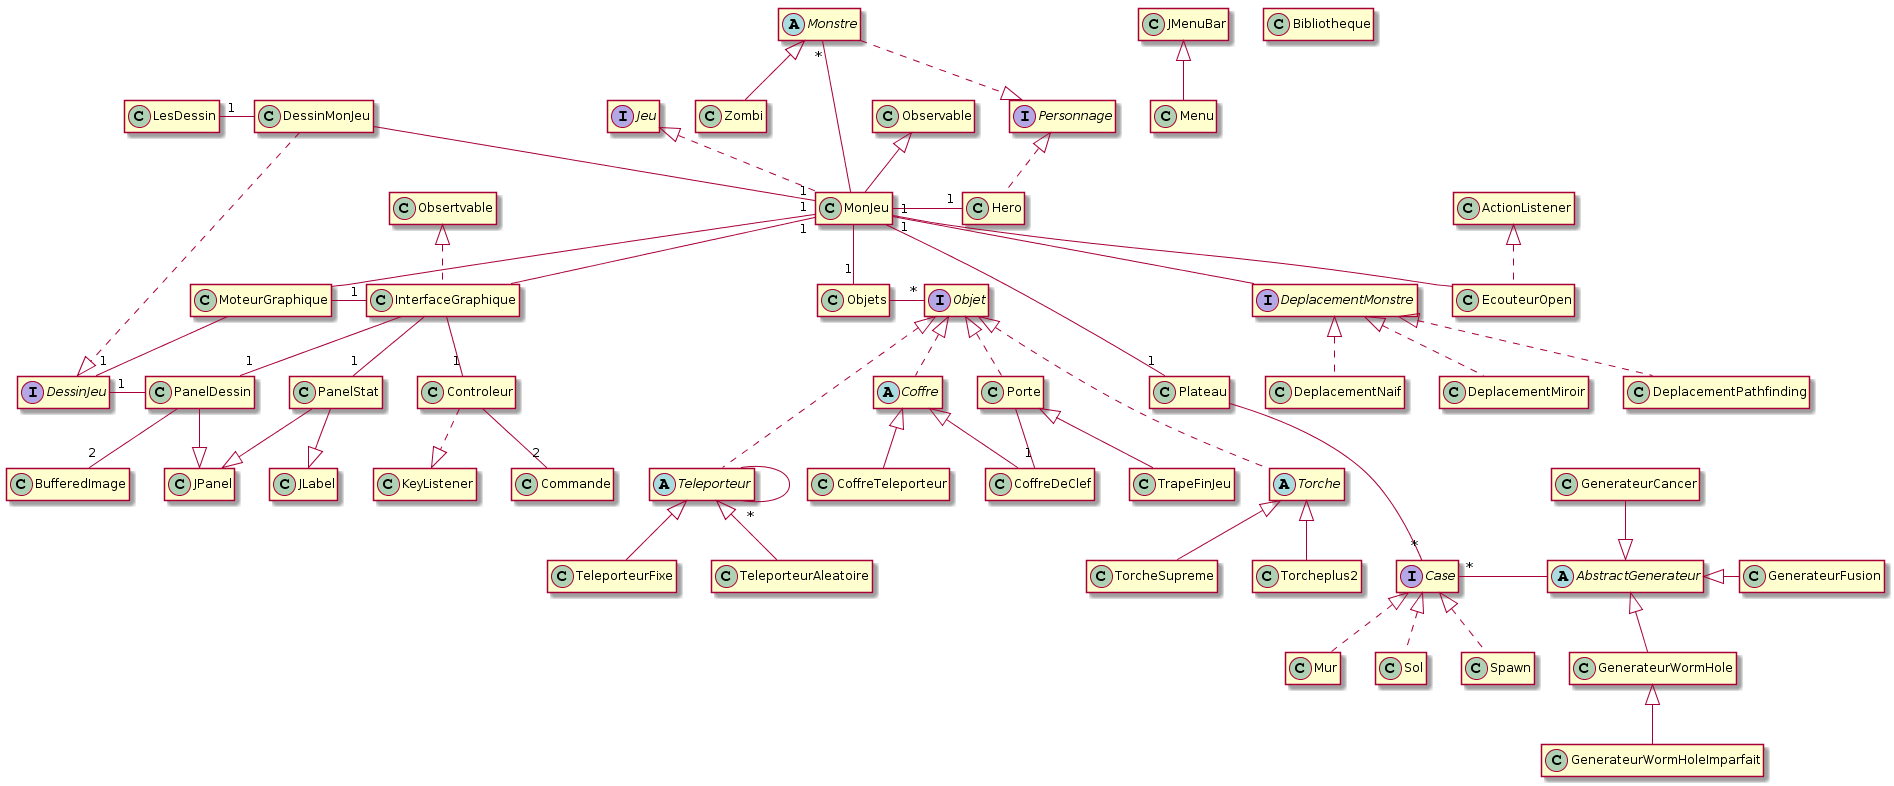

The diagram above was rendered by PlantUML. Its source (embedded in the PNG):
@startuml
hide empty members


LesDessin "1"- DessinMonJeu
DessinMonJeu --"1" MonJeu
DessinMonJeu .|> DessinJeu


MonJeu -"1" Hero
MonJeu ---"1" Plateau
MonJeu --"1" Objets
Observable <|-- MonJeu
Jeu <|.. MonJeu 
Monstre "*"--- MonJeu

Controleur ..|> KeyListener
Controleur --"2" Commande
ActionListener <|.. EcouteurOpen
MonJeu "1"-- EcouteurOpen

Obsertvable <|..InterfaceGraphique
InterfaceGraphique --"1" Controleur
InterfaceGraphique --"1" PanelStat
InterfaceGraphique --"1" PanelDessin
MonJeu "1"- InterfaceGraphique

JMenuBar <|-- Menu
MoteurGraphique -"1" InterfaceGraphique
MonJeu "1"-- MoteurGraphique
MoteurGraphique --"1" DessinJeu
PanelDessin --|> JPanel
PanelStat --|> JPanel
PanelStat --|> JLabel
PanelDessin --"2" BufferedImage
DessinJeu "1"- PanelDessin


Case "*"- AbstractGenerateur
AbstractGenerateur <|- GenerateurFusion
AbstractGenerateur <|-- GenerateurWormHole
GenerateurWormHole <|-- GenerateurWormHoleImparfait
GenerateurCancer --|>AbstractGenerateur

Monstre ..|> Personnage
Personnage <|.. Hero
Monstre <|-- Zombi


Objets -"*" Objet
Objet <|.. Coffre
Objet <|... Torche
Objet <|... Teleporteur
Objet <|.. Porte
Coffre <|-- CoffreTeleporteur
Coffre <|-- CoffreDeClef
Torche <|-- Torcheplus2
Torche <|-- TorcheSupreme
Teleporteur <|-- TeleporteurAleatoire
Teleporteur <|-- TeleporteurFixe
Teleporteur - "*" Teleporteur
Porte <|-- TrapeFinJeu
Porte -"1" CoffreDeClef

Plateau ---"*" Case
Case<|..Mur
Case<|..Sol
Case<|..Spawn


DeplacementMonstre <|.. DeplacementNaif
DeplacementMonstre <|.. DeplacementMiroir
DeplacementMonstre <|.. DeplacementPathfinding
MonJeu "1"-- DeplacementMonstre

interface DessinJeu
interface Jeu
interface Personnage
interface Objet
interface Case
interface DeplacementMonstre

abstract class AbstractGenerateur
abstract class Monstre
abstract class Coffre
abstract class Torche
abstract class Teleporteur

class Bibliotheque
@enduml